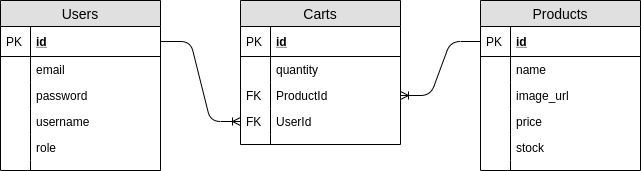

The diagram above was exported from draw.io. Its source (the exported page's mxGraphModel, read from the mxfile embedded in the PNG):
<mxGraphModel dx="1341" dy="811" grid="1" gridSize="10" guides="1" tooltips="1" connect="1" arrows="1" fold="1" page="1" pageScale="1" pageWidth="850" pageHeight="1100" math="0" shadow="0">
  <root>
    <mxCell id="0" />
    <mxCell id="1" parent="0" />
    <mxCell id="-rqqK2A4i8yRFdbhMS-C-1" value="Users" style="swimlane;fontStyle=0;childLayout=stackLayout;horizontal=1;startSize=26;fillColor=#e0e0e0;horizontalStack=0;resizeParent=1;resizeParentMax=0;resizeLast=0;collapsible=1;marginBottom=0;swimlaneFillColor=#ffffff;align=center;fontSize=14;" parent="1" vertex="1">
      <mxGeometry x="80" y="200" width="160" height="170" as="geometry" />
    </mxCell>
    <mxCell id="-rqqK2A4i8yRFdbhMS-C-2" value="id" style="shape=partialRectangle;top=0;left=0;right=0;bottom=1;align=left;verticalAlign=middle;fillColor=none;spacingLeft=34;spacingRight=4;overflow=hidden;rotatable=0;points=[[0,0.5],[1,0.5]];portConstraint=eastwest;dropTarget=0;fontStyle=5;fontSize=12;" parent="-rqqK2A4i8yRFdbhMS-C-1" vertex="1">
      <mxGeometry y="26" width="160" height="30" as="geometry" />
    </mxCell>
    <mxCell id="-rqqK2A4i8yRFdbhMS-C-3" value="PK" style="shape=partialRectangle;top=0;left=0;bottom=0;fillColor=none;align=left;verticalAlign=middle;spacingLeft=4;spacingRight=4;overflow=hidden;rotatable=0;points=[];portConstraint=eastwest;part=1;fontSize=12;" parent="-rqqK2A4i8yRFdbhMS-C-2" vertex="1" connectable="0">
      <mxGeometry width="30" height="30" as="geometry" />
    </mxCell>
    <mxCell id="-rqqK2A4i8yRFdbhMS-C-4" value="email" style="shape=partialRectangle;top=0;left=0;right=0;bottom=0;align=left;verticalAlign=top;fillColor=none;spacingLeft=34;spacingRight=4;overflow=hidden;rotatable=0;points=[[0,0.5],[1,0.5]];portConstraint=eastwest;dropTarget=0;fontSize=12;" parent="-rqqK2A4i8yRFdbhMS-C-1" vertex="1">
      <mxGeometry y="56" width="160" height="26" as="geometry" />
    </mxCell>
    <mxCell id="-rqqK2A4i8yRFdbhMS-C-5" value="" style="shape=partialRectangle;top=0;left=0;bottom=0;fillColor=none;align=left;verticalAlign=top;spacingLeft=4;spacingRight=4;overflow=hidden;rotatable=0;points=[];portConstraint=eastwest;part=1;fontSize=12;" parent="-rqqK2A4i8yRFdbhMS-C-4" vertex="1" connectable="0">
      <mxGeometry width="30" height="26" as="geometry" />
    </mxCell>
    <mxCell id="-rqqK2A4i8yRFdbhMS-C-6" value="password" style="shape=partialRectangle;top=0;left=0;right=0;bottom=0;align=left;verticalAlign=top;fillColor=none;spacingLeft=34;spacingRight=4;overflow=hidden;rotatable=0;points=[[0,0.5],[1,0.5]];portConstraint=eastwest;dropTarget=0;fontSize=12;" parent="-rqqK2A4i8yRFdbhMS-C-1" vertex="1">
      <mxGeometry y="82" width="160" height="26" as="geometry" />
    </mxCell>
    <mxCell id="-rqqK2A4i8yRFdbhMS-C-7" value="" style="shape=partialRectangle;top=0;left=0;bottom=0;fillColor=none;align=left;verticalAlign=top;spacingLeft=4;spacingRight=4;overflow=hidden;rotatable=0;points=[];portConstraint=eastwest;part=1;fontSize=12;" parent="-rqqK2A4i8yRFdbhMS-C-6" vertex="1" connectable="0">
      <mxGeometry width="30" height="26" as="geometry" />
    </mxCell>
    <mxCell id="-rqqK2A4i8yRFdbhMS-C-8" value="username" style="shape=partialRectangle;top=0;left=0;right=0;bottom=0;align=left;verticalAlign=top;fillColor=none;spacingLeft=34;spacingRight=4;overflow=hidden;rotatable=0;points=[[0,0.5],[1,0.5]];portConstraint=eastwest;dropTarget=0;fontSize=12;" parent="-rqqK2A4i8yRFdbhMS-C-1" vertex="1">
      <mxGeometry y="108" width="160" height="26" as="geometry" />
    </mxCell>
    <mxCell id="-rqqK2A4i8yRFdbhMS-C-9" value="" style="shape=partialRectangle;top=0;left=0;bottom=0;fillColor=none;align=left;verticalAlign=top;spacingLeft=4;spacingRight=4;overflow=hidden;rotatable=0;points=[];portConstraint=eastwest;part=1;fontSize=12;" parent="-rqqK2A4i8yRFdbhMS-C-8" vertex="1" connectable="0">
      <mxGeometry width="30" height="26" as="geometry" />
    </mxCell>
    <mxCell id="PfLEHxb52jo3F9lA92_B-1" value="role" style="shape=partialRectangle;top=0;left=0;right=0;bottom=0;align=left;verticalAlign=top;fillColor=none;spacingLeft=34;spacingRight=4;overflow=hidden;rotatable=0;points=[[0,0.5],[1,0.5]];portConstraint=eastwest;dropTarget=0;fontSize=12;" parent="-rqqK2A4i8yRFdbhMS-C-1" vertex="1">
      <mxGeometry y="134" width="160" height="26" as="geometry" />
    </mxCell>
    <mxCell id="PfLEHxb52jo3F9lA92_B-2" value="" style="shape=partialRectangle;top=0;left=0;bottom=0;fillColor=none;align=left;verticalAlign=top;spacingLeft=4;spacingRight=4;overflow=hidden;rotatable=0;points=[];portConstraint=eastwest;part=1;fontSize=12;" parent="PfLEHxb52jo3F9lA92_B-1" vertex="1" connectable="0">
      <mxGeometry width="30" height="26" as="geometry" />
    </mxCell>
    <mxCell id="-rqqK2A4i8yRFdbhMS-C-10" value="" style="shape=partialRectangle;top=0;left=0;right=0;bottom=0;align=left;verticalAlign=top;fillColor=none;spacingLeft=34;spacingRight=4;overflow=hidden;rotatable=0;points=[[0,0.5],[1,0.5]];portConstraint=eastwest;dropTarget=0;fontSize=12;" parent="-rqqK2A4i8yRFdbhMS-C-1" vertex="1">
      <mxGeometry y="160" width="160" height="10" as="geometry" />
    </mxCell>
    <mxCell id="-rqqK2A4i8yRFdbhMS-C-11" value="" style="shape=partialRectangle;top=0;left=0;bottom=0;fillColor=none;align=left;verticalAlign=top;spacingLeft=4;spacingRight=4;overflow=hidden;rotatable=0;points=[];portConstraint=eastwest;part=1;fontSize=12;" parent="-rqqK2A4i8yRFdbhMS-C-10" vertex="1" connectable="0">
      <mxGeometry width="30" height="10" as="geometry" />
    </mxCell>
    <mxCell id="-rqqK2A4i8yRFdbhMS-C-12" value="Products" style="swimlane;fontStyle=0;childLayout=stackLayout;horizontal=1;startSize=26;fillColor=#e0e0e0;horizontalStack=0;resizeParent=1;resizeParentMax=0;resizeLast=0;collapsible=1;marginBottom=0;swimlaneFillColor=#ffffff;align=center;fontSize=14;" parent="1" vertex="1">
      <mxGeometry x="560" y="200" width="160" height="170" as="geometry" />
    </mxCell>
    <mxCell id="-rqqK2A4i8yRFdbhMS-C-13" value="id" style="shape=partialRectangle;top=0;left=0;right=0;bottom=1;align=left;verticalAlign=middle;fillColor=none;spacingLeft=34;spacingRight=4;overflow=hidden;rotatable=0;points=[[0,0.5],[1,0.5]];portConstraint=eastwest;dropTarget=0;fontStyle=5;fontSize=12;" parent="-rqqK2A4i8yRFdbhMS-C-12" vertex="1">
      <mxGeometry y="26" width="160" height="30" as="geometry" />
    </mxCell>
    <mxCell id="-rqqK2A4i8yRFdbhMS-C-14" value="PK" style="shape=partialRectangle;top=0;left=0;bottom=0;fillColor=none;align=left;verticalAlign=middle;spacingLeft=4;spacingRight=4;overflow=hidden;rotatable=0;points=[];portConstraint=eastwest;part=1;fontSize=12;" parent="-rqqK2A4i8yRFdbhMS-C-13" vertex="1" connectable="0">
      <mxGeometry width="30" height="30" as="geometry" />
    </mxCell>
    <mxCell id="-rqqK2A4i8yRFdbhMS-C-15" value="name" style="shape=partialRectangle;top=0;left=0;right=0;bottom=0;align=left;verticalAlign=top;fillColor=none;spacingLeft=34;spacingRight=4;overflow=hidden;rotatable=0;points=[[0,0.5],[1,0.5]];portConstraint=eastwest;dropTarget=0;fontSize=12;" parent="-rqqK2A4i8yRFdbhMS-C-12" vertex="1">
      <mxGeometry y="56" width="160" height="26" as="geometry" />
    </mxCell>
    <mxCell id="-rqqK2A4i8yRFdbhMS-C-16" value="" style="shape=partialRectangle;top=0;left=0;bottom=0;fillColor=none;align=left;verticalAlign=top;spacingLeft=4;spacingRight=4;overflow=hidden;rotatable=0;points=[];portConstraint=eastwest;part=1;fontSize=12;" parent="-rqqK2A4i8yRFdbhMS-C-15" vertex="1" connectable="0">
      <mxGeometry width="30" height="26" as="geometry" />
    </mxCell>
    <mxCell id="-rqqK2A4i8yRFdbhMS-C-17" value="image_url" style="shape=partialRectangle;top=0;left=0;right=0;bottom=0;align=left;verticalAlign=top;fillColor=none;spacingLeft=34;spacingRight=4;overflow=hidden;rotatable=0;points=[[0,0.5],[1,0.5]];portConstraint=eastwest;dropTarget=0;fontSize=12;" parent="-rqqK2A4i8yRFdbhMS-C-12" vertex="1">
      <mxGeometry y="82" width="160" height="26" as="geometry" />
    </mxCell>
    <mxCell id="-rqqK2A4i8yRFdbhMS-C-18" value="" style="shape=partialRectangle;top=0;left=0;bottom=0;fillColor=none;align=left;verticalAlign=top;spacingLeft=4;spacingRight=4;overflow=hidden;rotatable=0;points=[];portConstraint=eastwest;part=1;fontSize=12;" parent="-rqqK2A4i8yRFdbhMS-C-17" vertex="1" connectable="0">
      <mxGeometry width="30" height="26" as="geometry" />
    </mxCell>
    <mxCell id="-rqqK2A4i8yRFdbhMS-C-19" value="price" style="shape=partialRectangle;top=0;left=0;right=0;bottom=0;align=left;verticalAlign=top;fillColor=none;spacingLeft=34;spacingRight=4;overflow=hidden;rotatable=0;points=[[0,0.5],[1,0.5]];portConstraint=eastwest;dropTarget=0;fontSize=12;" parent="-rqqK2A4i8yRFdbhMS-C-12" vertex="1">
      <mxGeometry y="108" width="160" height="26" as="geometry" />
    </mxCell>
    <mxCell id="-rqqK2A4i8yRFdbhMS-C-20" value="" style="shape=partialRectangle;top=0;left=0;bottom=0;fillColor=none;align=left;verticalAlign=top;spacingLeft=4;spacingRight=4;overflow=hidden;rotatable=0;points=[];portConstraint=eastwest;part=1;fontSize=12;" parent="-rqqK2A4i8yRFdbhMS-C-19" vertex="1" connectable="0">
      <mxGeometry width="30" height="26" as="geometry" />
    </mxCell>
    <mxCell id="-rqqK2A4i8yRFdbhMS-C-23" value="stock" style="shape=partialRectangle;top=0;left=0;right=0;bottom=0;align=left;verticalAlign=top;fillColor=none;spacingLeft=34;spacingRight=4;overflow=hidden;rotatable=0;points=[[0,0.5],[1,0.5]];portConstraint=eastwest;dropTarget=0;fontSize=12;" parent="-rqqK2A4i8yRFdbhMS-C-12" vertex="1">
      <mxGeometry y="134" width="160" height="26" as="geometry" />
    </mxCell>
    <mxCell id="-rqqK2A4i8yRFdbhMS-C-24" value="" style="shape=partialRectangle;top=0;left=0;bottom=0;fillColor=none;align=left;verticalAlign=top;spacingLeft=4;spacingRight=4;overflow=hidden;rotatable=0;points=[];portConstraint=eastwest;part=1;fontSize=12;" parent="-rqqK2A4i8yRFdbhMS-C-23" vertex="1" connectable="0">
      <mxGeometry width="30" height="26" as="geometry" />
    </mxCell>
    <mxCell id="-rqqK2A4i8yRFdbhMS-C-21" value="" style="shape=partialRectangle;top=0;left=0;right=0;bottom=0;align=left;verticalAlign=top;fillColor=none;spacingLeft=34;spacingRight=4;overflow=hidden;rotatable=0;points=[[0,0.5],[1,0.5]];portConstraint=eastwest;dropTarget=0;fontSize=12;" parent="-rqqK2A4i8yRFdbhMS-C-12" vertex="1">
      <mxGeometry y="160" width="160" height="10" as="geometry" />
    </mxCell>
    <mxCell id="-rqqK2A4i8yRFdbhMS-C-22" value="" style="shape=partialRectangle;top=0;left=0;bottom=0;fillColor=none;align=left;verticalAlign=top;spacingLeft=4;spacingRight=4;overflow=hidden;rotatable=0;points=[];portConstraint=eastwest;part=1;fontSize=12;" parent="-rqqK2A4i8yRFdbhMS-C-21" vertex="1" connectable="0">
      <mxGeometry width="30" height="10" as="geometry" />
    </mxCell>
    <mxCell id="G4SfM30AwDQ4LyTSo82J-1" value="Carts" style="swimlane;fontStyle=0;childLayout=stackLayout;horizontal=1;startSize=26;fillColor=#e0e0e0;horizontalStack=0;resizeParent=1;resizeParentMax=0;resizeLast=0;collapsible=1;marginBottom=0;swimlaneFillColor=#ffffff;align=center;fontSize=14;" vertex="1" parent="1">
      <mxGeometry x="320" y="200" width="160" height="144" as="geometry" />
    </mxCell>
    <mxCell id="G4SfM30AwDQ4LyTSo82J-2" value="id" style="shape=partialRectangle;top=0;left=0;right=0;bottom=1;align=left;verticalAlign=middle;fillColor=none;spacingLeft=34;spacingRight=4;overflow=hidden;rotatable=0;points=[[0,0.5],[1,0.5]];portConstraint=eastwest;dropTarget=0;fontStyle=5;fontSize=12;" vertex="1" parent="G4SfM30AwDQ4LyTSo82J-1">
      <mxGeometry y="26" width="160" height="30" as="geometry" />
    </mxCell>
    <mxCell id="G4SfM30AwDQ4LyTSo82J-3" value="PK" style="shape=partialRectangle;top=0;left=0;bottom=0;fillColor=none;align=left;verticalAlign=middle;spacingLeft=4;spacingRight=4;overflow=hidden;rotatable=0;points=[];portConstraint=eastwest;part=1;fontSize=12;" vertex="1" connectable="0" parent="G4SfM30AwDQ4LyTSo82J-2">
      <mxGeometry width="30" height="30" as="geometry" />
    </mxCell>
    <mxCell id="G4SfM30AwDQ4LyTSo82J-16" value="quantity" style="shape=partialRectangle;top=0;left=0;right=0;bottom=0;align=left;verticalAlign=top;fillColor=none;spacingLeft=34;spacingRight=4;overflow=hidden;rotatable=0;points=[[0,0.5],[1,0.5]];portConstraint=eastwest;dropTarget=0;fontSize=12;" vertex="1" parent="G4SfM30AwDQ4LyTSo82J-1">
      <mxGeometry y="56" width="160" height="26" as="geometry" />
    </mxCell>
    <mxCell id="G4SfM30AwDQ4LyTSo82J-17" value="" style="shape=partialRectangle;top=0;left=0;bottom=0;fillColor=none;align=left;verticalAlign=top;spacingLeft=4;spacingRight=4;overflow=hidden;rotatable=0;points=[];portConstraint=eastwest;part=1;fontSize=12;" vertex="1" connectable="0" parent="G4SfM30AwDQ4LyTSo82J-16">
      <mxGeometry width="30" height="26" as="geometry" />
    </mxCell>
    <mxCell id="G4SfM30AwDQ4LyTSo82J-14" value="ProductId" style="shape=partialRectangle;top=0;left=0;right=0;bottom=0;align=left;verticalAlign=top;fillColor=none;spacingLeft=34;spacingRight=4;overflow=hidden;rotatable=0;points=[[0,0.5],[1,0.5]];portConstraint=eastwest;dropTarget=0;fontSize=12;" vertex="1" parent="G4SfM30AwDQ4LyTSo82J-1">
      <mxGeometry y="82" width="160" height="26" as="geometry" />
    </mxCell>
    <mxCell id="G4SfM30AwDQ4LyTSo82J-15" value="FK" style="shape=partialRectangle;top=0;left=0;bottom=0;fillColor=none;align=left;verticalAlign=top;spacingLeft=4;spacingRight=4;overflow=hidden;rotatable=0;points=[];portConstraint=eastwest;part=1;fontSize=12;" vertex="1" connectable="0" parent="G4SfM30AwDQ4LyTSo82J-14">
      <mxGeometry width="30" height="26" as="geometry" />
    </mxCell>
    <mxCell id="G4SfM30AwDQ4LyTSo82J-4" value="UserId" style="shape=partialRectangle;top=0;left=0;right=0;bottom=0;align=left;verticalAlign=top;fillColor=none;spacingLeft=34;spacingRight=4;overflow=hidden;rotatable=0;points=[[0,0.5],[1,0.5]];portConstraint=eastwest;dropTarget=0;fontSize=12;" vertex="1" parent="G4SfM30AwDQ4LyTSo82J-1">
      <mxGeometry y="108" width="160" height="26" as="geometry" />
    </mxCell>
    <mxCell id="G4SfM30AwDQ4LyTSo82J-5" value="FK" style="shape=partialRectangle;top=0;left=0;bottom=0;fillColor=none;align=left;verticalAlign=top;spacingLeft=4;spacingRight=4;overflow=hidden;rotatable=0;points=[];portConstraint=eastwest;part=1;fontSize=12;" vertex="1" connectable="0" parent="G4SfM30AwDQ4LyTSo82J-4">
      <mxGeometry width="30" height="26" as="geometry" />
    </mxCell>
    <mxCell id="G4SfM30AwDQ4LyTSo82J-12" value="" style="shape=partialRectangle;top=0;left=0;right=0;bottom=0;align=left;verticalAlign=top;fillColor=none;spacingLeft=34;spacingRight=4;overflow=hidden;rotatable=0;points=[[0,0.5],[1,0.5]];portConstraint=eastwest;dropTarget=0;fontSize=12;" vertex="1" parent="G4SfM30AwDQ4LyTSo82J-1">
      <mxGeometry y="134" width="160" height="10" as="geometry" />
    </mxCell>
    <mxCell id="G4SfM30AwDQ4LyTSo82J-13" value="" style="shape=partialRectangle;top=0;left=0;bottom=0;fillColor=none;align=left;verticalAlign=top;spacingLeft=4;spacingRight=4;overflow=hidden;rotatable=0;points=[];portConstraint=eastwest;part=1;fontSize=12;" vertex="1" connectable="0" parent="G4SfM30AwDQ4LyTSo82J-12">
      <mxGeometry width="30" height="10" as="geometry" />
    </mxCell>
    <mxCell id="G4SfM30AwDQ4LyTSo82J-18" value="" style="edgeStyle=entityRelationEdgeStyle;fontSize=12;html=1;endArrow=ERoneToMany;exitX=1;exitY=0.5;exitDx=0;exitDy=0;" edge="1" parent="1" source="-rqqK2A4i8yRFdbhMS-C-2" target="G4SfM30AwDQ4LyTSo82J-4">
      <mxGeometry width="100" height="100" relative="1" as="geometry">
        <mxPoint x="260" y="440" as="sourcePoint" />
        <mxPoint x="360" y="340" as="targetPoint" />
      </mxGeometry>
    </mxCell>
    <mxCell id="G4SfM30AwDQ4LyTSo82J-19" value="" style="edgeStyle=entityRelationEdgeStyle;fontSize=12;html=1;endArrow=ERoneToMany;" edge="1" parent="1" source="-rqqK2A4i8yRFdbhMS-C-13" target="G4SfM30AwDQ4LyTSo82J-14">
      <mxGeometry width="100" height="100" relative="1" as="geometry">
        <mxPoint x="470" y="360" as="sourcePoint" />
        <mxPoint x="550" y="440" as="targetPoint" />
      </mxGeometry>
    </mxCell>
  </root>
</mxGraphModel>